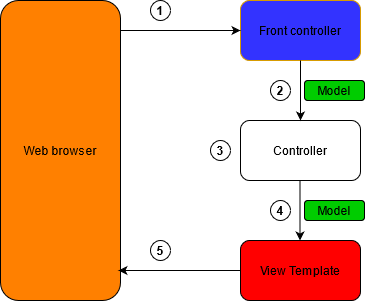

The diagram above was exported from draw.io. Its source (the exported page's mxGraphModel, read from the mxfile embedded in the PNG):
<mxGraphModel dx="1038" dy="536" grid="1" gridSize="10" guides="1" tooltips="1" connect="1" arrows="1" fold="1" page="1" pageScale="1" pageWidth="827" pageHeight="1169" math="0" shadow="0">
  <root>
    <mxCell id="0" />
    <mxCell id="1" parent="0" />
    <mxCell id="bvx-8DVrYeuH0IhxiHSk-1" value="Front controller" style="rounded=1;whiteSpace=wrap;html=1;strokeColor=#d79b00;fillColor=#3333FF;" parent="1" vertex="1">
      <mxGeometry x="320" y="40" width="120" height="60" as="geometry" />
    </mxCell>
    <mxCell id="bvx-8DVrYeuH0IhxiHSk-2" value="Controller" style="rounded=1;whiteSpace=wrap;html=1;" parent="1" vertex="1">
      <mxGeometry x="320" y="160" width="120" height="60" as="geometry" />
    </mxCell>
    <mxCell id="bvx-8DVrYeuH0IhxiHSk-3" value="View Template" style="rounded=1;whiteSpace=wrap;html=1;fillColor=#FF0000;" parent="1" vertex="1">
      <mxGeometry x="320" y="280" width="120" height="60" as="geometry" />
    </mxCell>
    <mxCell id="bvx-8DVrYeuH0IhxiHSk-4" value="" style="endArrow=classic;html=1;exitX=0.5;exitY=1;exitDx=0;exitDy=0;entryX=0.5;entryY=0;entryDx=0;entryDy=0;" parent="1" source="bvx-8DVrYeuH0IhxiHSk-1" target="bvx-8DVrYeuH0IhxiHSk-2" edge="1">
      <mxGeometry width="50" height="50" relative="1" as="geometry">
        <mxPoint x="390" y="300" as="sourcePoint" />
        <mxPoint x="440" y="250" as="targetPoint" />
      </mxGeometry>
    </mxCell>
    <mxCell id="bvx-8DVrYeuH0IhxiHSk-5" value="" style="endArrow=classic;html=1;exitX=0.5;exitY=1;exitDx=0;exitDy=0;entryX=0.5;entryY=0;entryDx=0;entryDy=0;" parent="1" edge="1">
      <mxGeometry width="50" height="50" relative="1" as="geometry">
        <mxPoint x="379.5" y="220" as="sourcePoint" />
        <mxPoint x="379.5" y="280" as="targetPoint" />
      </mxGeometry>
    </mxCell>
    <mxCell id="bvx-8DVrYeuH0IhxiHSk-7" value="Model" style="rounded=1;whiteSpace=wrap;html=1;fillColor=#00CC00;" parent="1" vertex="1">
      <mxGeometry x="384" y="120" width="60" height="20" as="geometry" />
    </mxCell>
    <mxCell id="bvx-8DVrYeuH0IhxiHSk-8" value="Model" style="rounded=1;whiteSpace=wrap;html=1;fillColor=#00CC00;" parent="1" vertex="1">
      <mxGeometry x="384" y="240" width="60" height="20" as="geometry" />
    </mxCell>
    <mxCell id="bvx-8DVrYeuH0IhxiHSk-9" value="Web browser" style="rounded=1;whiteSpace=wrap;html=1;fillColor=#FF8000;" parent="1" vertex="1">
      <mxGeometry x="80" y="40" width="120" height="300" as="geometry" />
    </mxCell>
    <mxCell id="bvx-8DVrYeuH0IhxiHSk-10" value="" style="endArrow=classic;html=1;exitX=1;exitY=0.1;exitDx=0;exitDy=0;exitPerimeter=0;" parent="1" source="bvx-8DVrYeuH0IhxiHSk-9" edge="1">
      <mxGeometry width="50" height="50" relative="1" as="geometry">
        <mxPoint x="200" y="80" as="sourcePoint" />
        <mxPoint x="320" y="70" as="targetPoint" />
      </mxGeometry>
    </mxCell>
    <mxCell id="bvx-8DVrYeuH0IhxiHSk-11" value="" style="endArrow=classic;html=1;exitX=0;exitY=0.5;exitDx=0;exitDy=0;entryX=0.983;entryY=0.9;entryDx=0;entryDy=0;entryPerimeter=0;" parent="1" source="bvx-8DVrYeuH0IhxiHSk-3" target="bvx-8DVrYeuH0IhxiHSk-9" edge="1">
      <mxGeometry width="50" height="50" relative="1" as="geometry">
        <mxPoint x="220" y="430" as="sourcePoint" />
        <mxPoint x="340" y="430" as="targetPoint" />
      </mxGeometry>
    </mxCell>
    <mxCell id="bvx-8DVrYeuH0IhxiHSk-12" value="1" style="ellipse;whiteSpace=wrap;html=1;aspect=fixed;fontStyle=1" parent="1" vertex="1">
      <mxGeometry x="230" y="40" width="20" height="20" as="geometry" />
    </mxCell>
    <mxCell id="bvx-8DVrYeuH0IhxiHSk-13" value="2" style="ellipse;whiteSpace=wrap;html=1;aspect=fixed;fontStyle=1" parent="1" vertex="1">
      <mxGeometry x="350" y="120" width="20" height="20" as="geometry" />
    </mxCell>
    <mxCell id="bvx-8DVrYeuH0IhxiHSk-14" value="3" style="ellipse;whiteSpace=wrap;html=1;aspect=fixed;fontStyle=1" parent="1" vertex="1">
      <mxGeometry x="290" y="180" width="20" height="20" as="geometry" />
    </mxCell>
    <mxCell id="bvx-8DVrYeuH0IhxiHSk-16" value="4" style="ellipse;whiteSpace=wrap;html=1;aspect=fixed;fontStyle=1" parent="1" vertex="1">
      <mxGeometry x="350" y="240" width="20" height="20" as="geometry" />
    </mxCell>
    <mxCell id="bvx-8DVrYeuH0IhxiHSk-17" value="5" style="ellipse;whiteSpace=wrap;html=1;aspect=fixed;fontStyle=1" parent="1" vertex="1">
      <mxGeometry x="230" y="280" width="20" height="20" as="geometry" />
    </mxCell>
  </root>
</mxGraphModel>